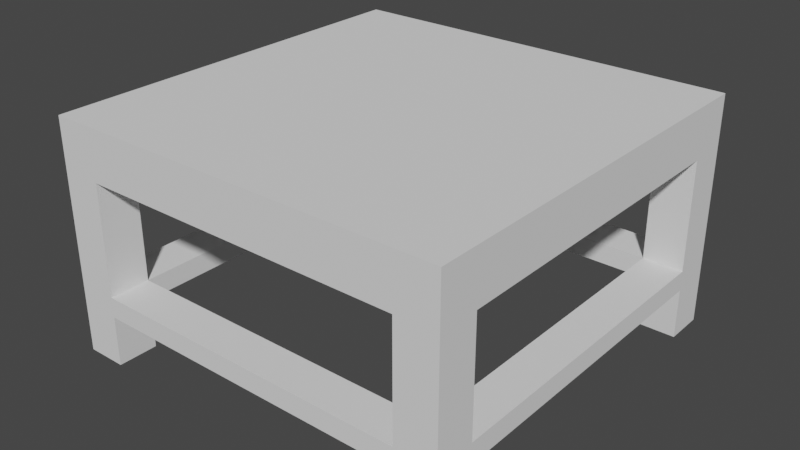 # Source: table_coffee_square.blend  (saved by Blender 2.91.10; exported with 4.5.12 LTS)
import bpy
from mathutils import Matrix  # noqa: F401  (used for matrix-valued properties, if any)

bpy.ops.wm.read_factory_settings(use_empty=True)
scene = bpy.context.scene
scene.name = 'Scene'

# ---- world
world_world = bpy.data.worlds.new('World'); scene.world = world_world
world_world.use_nodes = True; world_world.node_tree.nodes.clear()
_N = world_world.node_tree.nodes; _L = world_world.node_tree.links
n0 = _N.new('ShaderNodeOutputWorld'); n0.name = 'World Output'; n0.location = (300, 300)
n1 = _N.new('ShaderNodeBackground'); n1.name = 'Background'; n1.location = (10, 300)
n1.inputs[0].default_value = (0.05088, 0.05088, 0.05088, 1.0)
_L.new(n1.outputs[0], n0.inputs[0])
n0.is_active_output = True
world_world.color = (0.05088, 0.05088, 0.05088)
world_world.use_sun_shadow = False
world_world.sun_shadow_jitter_overblur = 0.0

# ---- meshes
me_table_coffee_square = bpy.data.meshes.new('table_coffee_square')
me_table_coffee_square.from_pydata([(0.2399, -0.2399, 0.105), (0.2999, -0.2399, 0.105), (0.2399, -0.2399, 0.2699), (0.2999, -0.2399, 0.2699), (-0.2399, -0.2399, 0.105), (0.2399, -0.2399, 0.07497), (-0.2399, -0.2399, 0.07497), (0.2399, -0.2399, 0.0), (0.2999, -0.2399, 0.0), (0.2999, -0.2399, 0.07497), (-0.2999, -0.2399, 0.07497), (-0.2399, -0.2399, 0.0), (-0.2999, -0.2399, 0.0), (-0.2999, -0.2399, 0.105), (-0.2999, -0.2399, 0.2699), (-0.2399, -0.2399, 0.2699), (0.2399, 0.2399, 0.07497), (0.2399, -0.2399, 0.07497), (0.2999, 0.2399, 0.07497), (0.2999, -0.2399, 0.07497), (0.2399, 0.2999, 0.07497), (-0.2399, 0.2399, 0.07497), (-0.2399, 0.2999, 0.07497), (-0.2399, -0.2399, 0.07497), (-0.2399, -0.2999, 0.07497), (0.2399, -0.2999, 0.07497), (-0.2999, -0.2399, 0.07497), (-0.2999, 0.2399, 0.07497), (-0.2399, 0.2399, 0.0), (-0.2999, 0.2399, 0.0), (-0.2399, 0.2399, 0.07497), (-0.2999, 0.2399, 0.07497), (0.2399, 0.2399, 0.07497), (0.2399, 0.2399, 0.105), (-0.2399, 0.2399, 0.105), (-0.2999, 0.2399, 0.105), (-0.2399, 0.2399, 0.2699), (-0.2999, 0.2399, 0.2699), (0.2999, 0.2399, 0.07497), (0.2399, 0.2399, 0.0), (0.2999, 0.2399, 0.0), (0.2999, 0.2399, 0.105), (0.2999, 0.2399, 0.2699), (0.2399, 0.2399, 0.2699), (0.2399, -0.2399, 0.0), (0.2399, -0.2999, 0.0), (0.2999, -0.2399, 0.0), (0.2999, -0.2999, 0.0), (-0.2999, -0.2999, 0.3449), (-0.2999, 0.2999, 0.3449), (0.2999, -0.2999, 0.3449), (0.2999, 0.2999, 0.3449), (0.2999, 0.2399, 0.0), (0.2999, 0.2399, 0.07497), (0.2999, 0.2999, 0.0), (0.2999, 0.2399, 0.105), (0.2999, 0.2399, 0.2699), (0.2999, 0.2999, 0.3449), (0.2999, -0.2399, 0.2699), (0.2999, -0.2999, 0.3449), (0.2999, -0.2399, 0.0), (0.2999, -0.2999, 0.0), (0.2999, -0.2399, 0.105), (0.2999, -0.2399, 0.07497), (-0.2999, -0.2999, 0.0), (-0.2999, -0.2399, 0.2699), (-0.2999, -0.2999, 0.3449), (-0.2999, 0.2999, 0.3449), (-0.2999, 0.2399, 0.2699), (-0.2999, 0.2399, 0.105), (-0.2999, 0.2399, 0.07497), (-0.2999, 0.2399, 0.0), (-0.2999, 0.2999, 0.0), (-0.2999, -0.2399, 0.07497), (-0.2999, -0.2399, 0.105), (-0.2999, -0.2399, 0.0), (0.2999, -0.2999, 0.0), (0.2399, -0.2999, 0.0), (0.2999, -0.2999, 0.3449), (0.2399, -0.2999, 0.07497), (0.2399, -0.2999, 0.105), (-0.2399, -0.2999, 0.07497), (0.2399, -0.2999, 0.2699), (-0.2399, -0.2999, 0.2699), (-0.2399, -0.2999, 0.105), (-0.2999, -0.2999, 0.3449), (-0.2999, -0.2999, 0.0), (-0.2399, -0.2999, 0.0), (-0.2999, 0.2999, 0.0), (-0.2999, 0.2399, 0.0), (-0.2399, 0.2999, 0.0), (-0.2399, 0.2399, 0.0), (-0.2999, -0.2399, 0.0), (-0.2999, -0.2999, 0.0), (-0.2399, -0.2399, 0.0), (-0.2399, -0.2999, 0.0), (-0.2399, -0.2399, 0.07497), (-0.2399, -0.2399, 0.105), (-0.2399, 0.2399, 0.07497), (-0.2399, 0.2399, 0.105), (-0.2399, 0.2399, 0.0), (-0.2399, 0.2999, 0.0), (-0.2399, 0.2999, 0.07497), (-0.2399, 0.2399, 0.2699), (-0.2399, 0.2999, 0.105), (-0.2399, 0.2999, 0.2699), (-0.2399, -0.2999, 0.105), (-0.2399, -0.2999, 0.2699), (-0.2399, -0.2399, 0.2699), (-0.2399, -0.2399, 0.0), (-0.2399, -0.2999, 0.07497), (-0.2399, -0.2999, 0.0), (0.2399, -0.2399, 0.105), (0.2399, -0.2399, 0.07497), (0.2399, 0.2399, 0.105), (0.2399, 0.2399, 0.07497), (0.2399, -0.2399, 0.2699), (0.2399, -0.2999, 0.105), (0.2399, -0.2999, 0.2699), (0.2399, -0.2999, 0.07497), (0.2399, -0.2999, 0.0), (0.2399, -0.2399, 0.0), (0.2399, 0.2399, 0.2699), (0.2399, 0.2999, 0.2699), (0.2399, 0.2999, 0.105), (0.2399, 0.2399, 0.0), (0.2399, 0.2999, 0.07497), (0.2399, 0.2999, 0.0), (0.2399, 0.2999, 0.0), (0.2399, 0.2399, 0.0), (0.2999, 0.2999, 0.0), (0.2999, 0.2399, 0.0), (0.2399, -0.2399, 0.105), (0.2399, 0.2399, 0.105), (0.2999, -0.2399, 0.105), (0.2999, 0.2399, 0.105), (-0.2399, 0.2399, 0.105), (-0.2399, 0.2999, 0.105), (0.2399, 0.2999, 0.105), (0.2399, -0.2999, 0.105), (-0.2399, -0.2399, 0.105), (-0.2399, -0.2999, 0.105), (-0.2999, 0.2399, 0.105), (-0.2999, -0.2399, 0.105), (-0.2999, 0.2999, 0.0), (-0.2399, 0.2999, 0.0), (-0.2999, 0.2999, 0.3449), (-0.2399, 0.2999, 0.07497), (-0.2399, 0.2999, 0.105), (0.2399, 0.2999, 0.07497), (-0.2399, 0.2999, 0.2699), (0.2399, 0.2999, 0.2699), (0.2399, 0.2999, 0.105), (0.2999, 0.2999, 0.3449), (0.2999, 0.2999, 0.0), (0.2399, 0.2999, 0.0), (0.2399, 0.2399, 0.2699), (0.2399, -0.2399, 0.2699), (0.2999, 0.2399, 0.2699), (0.2999, -0.2399, 0.2699), (0.2399, -0.2999, 0.2699), (0.2399, 0.2999, 0.2699), (-0.2399, -0.2999, 0.2699), (-0.2399, -0.2399, 0.2699), (-0.2399, 0.2399, 0.2699), (-0.2399, 0.2999, 0.2699), (-0.2999, -0.2399, 0.2699), (-0.2999, 0.2399, 0.2699)], [], [(2, 1, 0), (1, 2, 3), (5, 4, 0), (4, 5, 6), (5, 8, 7), (8, 5, 9), (11, 10, 6), (10, 11, 12), (14, 4, 13), (4, 14, 15), (18, 17, 16), (17, 18, 19), (21, 20, 16), (20, 21, 22), (17, 24, 23), (24, 17, 25), (26, 21, 23), (21, 26, 27), (30, 29, 28), (29, 30, 31), (33, 30, 32), (30, 33, 34), (36, 35, 34), (35, 36, 37), (39, 38, 32), (38, 39, 40), (42, 33, 41), (33, 42, 43), (46, 45, 44), (45, 46, 47), (50, 49, 48), (49, 50, 51), (54, 53, 52), (53, 54, 55), (55, 54, 56), (57, 56, 54), (57, 58, 56), (59, 58, 57), (59, 60, 58), (60, 59, 61), (58, 60, 62), (63, 62, 60), (62, 63, 55), (55, 63, 53), (66, 65, 64), (65, 66, 67), (65, 67, 68), (68, 67, 69), (69, 67, 70), (70, 67, 71), (71, 67, 72), (73, 69, 70), (69, 73, 74), (65, 75, 64), (75, 65, 74), (75, 74, 73), (78, 77, 76), (77, 78, 79), (79, 78, 80), (79, 80, 81), (80, 78, 82), (82, 78, 83), (84, 81, 80), (85, 81, 84), (85, 84, 83), (85, 83, 78), (86, 81, 85), (81, 86, 87), (90, 89, 88), (89, 90, 91), (94, 93, 92), (93, 94, 95), (98, 97, 96), (97, 98, 99), (101, 98, 100), (98, 101, 102), (104, 103, 99), (103, 104, 105), (97, 107, 106), (107, 97, 108), (110, 109, 96), (109, 110, 111), (114, 113, 112), (113, 114, 115), (117, 116, 112), (116, 117, 118), (113, 120, 119), (120, 113, 121), (123, 114, 122), (114, 123, 124), (126, 125, 115), (125, 126, 127), (130, 129, 128), (129, 130, 131), (134, 133, 132), (133, 134, 135), (133, 137, 136), (137, 133, 138), (140, 139, 132), (139, 140, 141), (142, 140, 136), (140, 142, 143), (146, 145, 144), (145, 146, 147), (147, 146, 148), (147, 148, 149), (148, 146, 150), (150, 146, 151), (152, 149, 148), (153, 149, 152), (153, 152, 151), (153, 151, 146), (154, 149, 153), (149, 154, 155), (158, 157, 156), (157, 158, 159), (160, 156, 157), (160, 161, 156), (162, 161, 160), (163, 161, 162), (164, 161, 163), (161, 164, 165), (166, 164, 163), (164, 166, 167)])
me_table_coffee_square.polygons.foreach_set('use_smooth', [0, 0, 0, 0, 0, 0, 0, 0, 0, 0, 0, 0, 0, 0, 0, 0, 0, 0, 0, 0, 0, 0, 0, 0, 0, 0, 0, 0, 0, 0, 0, 0, 0, 0, 0, 0, 0, 0, 0, 0, 1, 1, 0, 0, 0, 0, 0, 0, 0, 0, 0, 0, 0, 0, 1, 1, 0, 0, 0, 0, 0, 0, 0, 0, 0, 0, 0, 0, 0, 0, 0, 0, 0, 0, 0, 0, 0, 0, 0, 0, 0, 0, 0, 0, 0, 0, 0, 0, 0, 0, 0, 0, 0, 0, 0, 0, 0, 0, 0, 0, 0, 0, 0, 0, 0, 0, 0, 0, 0, 0, 0, 0, 0, 0, 0, 0, 1, 1, 0, 0, 0, 0, 0, 0])
_uv = me_table_coffee_square.uv_layers.new(name='UVMap')
_uv.uv.foreach_set('vector', [3.976, 7.087, 2.401, 2.756, 3.976, 2.756, 2.401, 2.756, 3.976, 7.087, 2.401, 7.087, 3.976, 1.969, 16.57, 2.756, 3.976, 2.756, 16.57, 2.756, 3.976, 1.969, 16.57, 1.969, 3.976, 1.969, 2.401, 0.0, 3.976, 0.0, 2.401, 0.0, 3.976, 1.969, 2.401, 1.969, 16.57, 0.0, 18.15, 1.969, 16.57, 1.969, 18.15, 1.969, 16.57, 0.0, 18.15, 0.0, 18.15, 7.087, 16.57, 2.756, 18.15, 2.756, 16.57, 2.756, 18.15, 7.087, 16.57, 7.087, 2.401, 10.24, 3.976, -2.362, 3.976, 10.24, 3.976, -2.362, 2.401, 10.24, 2.401, -2.362, 16.57, 10.24, 3.976, 11.81, 3.976, 10.24, 3.976, 11.81, 16.57, 10.24, 16.57, 11.81, 3.976, -2.362, 16.57, -3.937, 16.57, -2.362, 16.57, -3.937, 3.976, -2.362, 3.976, -3.937, 18.15, -2.362, 16.57, 10.24, 16.57, -2.362, 16.57, 10.24, 18.15, -2.362, 18.15, 10.24, -16.57, 1.969, -18.15, 0.0, -16.57, 0.0, -18.15, 0.0, -16.57, 1.969, -18.15, 1.969, -3.976, 2.756, -16.57, 1.969, -3.976, 1.969, -16.57, 1.969, -3.976, 2.756, -16.57, 2.756, -16.57, 7.087, -18.15, 2.756, -16.57, 2.756, -18.15, 2.756, -16.57, 7.087, -18.15, 7.087, -3.976, 0.0, -2.401, 1.969, -3.976, 1.969, -2.401, 1.969, -3.976, 0.0, -2.401, 0.0, -2.401, 7.087, -3.976, 2.756, -2.401, 2.756, -3.976, 2.756, -2.401, 7.087, -3.976, 7.087, 2.401, -2.362, 3.976, -3.937, 3.976, -2.362, 3.976, -3.937, 2.401, -2.362, 2.401, -3.937, -2.401, -3.937, -18.15, 11.81, -18.15, -3.937, -18.15, 11.81, -2.401, -3.937, -2.401, 11.81, 11.81, 0.0, 10.24, 1.969, 10.24, 0.0, 10.24, 1.969, 11.81, 0.0, 10.24, 2.756, 10.24, 2.756, 11.81, 0.0, 10.24, 7.087, 11.81, 9.055, 10.24, 7.087, 11.81, 0.0, 11.81, 9.055, -2.362, 7.087, 10.24, 7.087, -3.937, 9.055, -2.362, 7.087, 11.81, 9.055, -3.937, 9.055, -2.362, 0.0, -2.362, 7.087, -2.362, 0.0, -3.937, 9.055, -3.937, 0.0, -2.362, 7.087, -2.362, 0.0, -2.362, 2.756, -2.362, 1.969, -2.362, 2.756, -2.362, 0.0, -2.362, 2.756, -2.362, 1.969, 10.24, 2.756, 10.24, 2.756, -2.362, 1.969, 10.24, 1.969, 3.937, 9.055, 2.362, 7.087, 3.937, 0.0, 2.362, 7.087, 3.937, 9.055, -11.81, 9.055, 2.362, 7.087, -11.81, 9.055, -10.24, 7.087, -10.24, 7.087, -11.81, 9.055, -10.24, 2.756, -10.24, 2.756, -11.81, 9.055, -10.24, 1.969, -10.24, 1.969, -11.81, 9.055, -10.24, 0.0, -10.24, 0.0, -11.81, 9.055, -11.81, 0.0, 2.362, 1.969, -10.24, 2.756, -10.24, 1.969, -10.24, 2.756, 2.362, 1.969, 2.362, 2.756, 2.362, 7.087, 2.362, 0.0, 3.937, 0.0, 2.362, 0.0, 2.362, 7.087, 2.362, 2.756, 2.362, 0.0, 2.362, 2.756, 2.362, 1.969, -2.401, 9.055, -3.976, 0.0, -2.401, 0.0, -3.976, 0.0, -2.401, 9.055, -3.976, 1.969, -3.976, 1.969, -2.401, 9.055, -3.976, 2.756, -3.976, 1.969, -3.976, 2.756, -16.57, 1.969, -3.976, 2.756, -2.401, 9.055, -3.976, 7.087, -3.976, 7.087, -2.401, 9.055, -16.57, 7.087, -16.57, 2.756, -16.57, 1.969, -3.976, 2.756, -18.15, 9.055, -16.57, 1.969, -16.57, 2.756, -18.15, 9.055, -16.57, 2.756, -16.57, 7.087, -18.15, 9.055, -16.57, 7.087, -2.401, 9.055, -18.15, 0.0, -16.57, 1.969, -18.15, 9.055, -16.57, 1.969, -18.15, 0.0, -16.57, 0.0, 16.57, 11.81, 18.15, 10.24, 18.15, 11.81, 18.15, 10.24, 16.57, 11.81, 16.57, 10.24, 16.57, -2.362, 18.15, -3.937, 18.15, -2.362, 18.15, -3.937, 16.57, -2.362, 16.57, -3.937, 10.24, 1.969, -2.362, 2.756, -2.362, 1.969, -2.362, 2.756, 10.24, 1.969, 10.24, 2.756, 11.81, 0.0, 10.24, 1.969, 10.24, 0.0, 10.24, 1.969, 11.81, 0.0, 11.81, 1.969, 11.81, 2.756, 10.24, 7.087, 10.24, 2.756, 10.24, 7.087, 11.81, 2.756, 11.81, 7.087, -2.362, 2.756, -3.937, 7.087, -3.937, 2.756, -3.937, 7.087, -2.362, 2.756, -2.362, 7.087, -3.937, 1.969, -2.362, 0.0, -2.362, 1.969, -2.362, 0.0, -3.937, 1.969, -3.937, 0.0, -10.24, 2.756, 2.362, 1.969, 2.362, 2.756, 2.362, 1.969, -10.24, 2.756, -10.24, 1.969, 3.937, 2.756, 2.362, 7.087, 2.362, 2.756, 2.362, 7.087, 3.937, 2.756, 3.937, 7.087, 2.362, 1.969, 3.937, 0.0, 3.937, 1.969, 3.937, 0.0, 2.362, 1.969, 2.362, 0.0, -11.81, 7.087, -10.24, 2.756, -10.24, 7.087, -10.24, 2.756, -11.81, 7.087, -11.81, 2.756, -11.81, 1.969, -10.24, 0.0, -10.24, 1.969, -10.24, 0.0, -11.81, 1.969, -11.81, 0.0, 2.401, 11.81, 3.976, 10.24, 3.976, 11.81, 3.976, 10.24, 2.401, 11.81, 2.401, 10.24, -2.401, -2.362, -3.976, 10.24, -3.976, -2.362, -3.976, 10.24, -2.401, -2.362, -2.401, 10.24, -3.976, 10.24, -16.57, 11.81, -16.57, 10.24, -16.57, 11.81, -3.976, 10.24, -3.976, 11.81, -16.57, -2.362, -3.976, -3.937, -3.976, -2.362, -3.976, -3.937, -16.57, -2.362, -16.57, -3.937, -18.15, 10.24, -16.57, -2.362, -16.57, 10.24, -16.57, -2.362, -18.15, 10.24, -18.15, -2.362, 18.15, 9.055, 16.57, 0.0, 18.15, 0.0, 16.57, 0.0, 18.15, 9.055, 16.57, 1.969, 16.57, 1.969, 18.15, 9.055, 16.57, 2.756, 16.57, 1.969, 16.57, 2.756, 3.976, 1.969, 16.57, 2.756, 18.15, 9.055, 16.57, 7.087, 16.57, 7.087, 18.15, 9.055, 3.976, 7.087, 3.976, 2.756, 3.976, 1.969, 16.57, 2.756, 2.401, 9.055, 3.976, 1.969, 3.976, 2.756, 2.401, 9.055, 3.976, 2.756, 3.976, 7.087, 2.401, 9.055, 3.976, 7.087, 18.15, 9.055, 2.401, 0.0, 3.976, 1.969, 2.401, 9.055, 3.976, 1.969, 2.401, 0.0, 3.976, 0.0, 2.401, 10.24, 3.976, -2.362, 3.976, 10.24, 3.976, -2.362, 2.401, 10.24, 2.401, -2.362, 3.976, -3.937, 3.976, 10.24, 3.976, -2.362, 3.976, -3.937, 3.976, 11.81, 3.976, 10.24, 16.57, -3.937, 3.976, 11.81, 3.976, -3.937, 16.57, -2.362, 3.976, 11.81, 16.57, -3.937, 16.57, 10.24, 3.976, 11.81, 16.57, -2.362, 3.976, 11.81, 16.57, 10.24, 16.57, 11.81, 18.15, -2.362, 16.57, 10.24, 16.57, -2.362, 16.57, 10.24, 18.15, -2.362, 18.15, 10.24])
me_table_coffee_square.use_remesh_fix_poles = True
me_table_coffee_square.use_remesh_preserve_attributes = False
me_table_coffee_square.use_mirror_vertex_groups = False
me_table_coffee_square.update()
me_table_coffee_square.normals_split_custom_set([tuple(v) for v in zip(*[iter([0.0, 1.0, 0.0, 0.0, 1.0, 0.0, 0.0, 1.0, 0.0, 0.0, 1.0, 0.0, 0.0, 1.0, 0.0, 0.0, 1.0, 0.0, 0.0, 1.0, 0.0, 0.0, 1.0, 0.0, 0.0, 1.0, 0.0, 0.0, 1.0, 0.0, 0.0, 1.0, 0.0, 0.0, 1.0, 0.0, 0.0, 1.0, 0.0, 0.0, 1.0, 0.0, 0.0, 1.0, 0.0, 0.0, 1.0, 0.0, 0.0, 1.0, 0.0, 0.0, 1.0, 0.0, 0.0, 1.0, 0.0, 0.0, 1.0, 0.0, 0.0, 1.0, 0.0, 0.0, 1.0, 0.0, 0.0, 1.0, 0.0, 0.0, 1.0, 0.0, 0.0, 1.0, 0.0, 0.0, 1.0, 0.0, 0.0, 1.0, 0.0, 0.0, 1.0, 0.0, 0.0, 1.0, 0.0, 0.0, 1.0, 0.0, 0.0, 0.0, -1.0, 0.0, 0.0, -1.0, 0.0, 0.0, -1.0, 0.0, 0.0, -1.0, 0.0, 0.0, -1.0, 0.0, 0.0, -1.0, 0.0, 0.0, -1.0, 0.0, 0.0, -1.0, 0.0, 0.0, -1.0, 0.0, 0.0, -1.0, 0.0, 0.0, -1.0, 0.0, 0.0, -1.0, 0.0, 0.0, -1.0, 0.0, 0.0, -1.0, 0.0, 0.0, -1.0, 0.0, 0.0, -1.0, 0.0, 0.0, -1.0, 0.0, 0.0, -1.0, 0.0, 0.0, -1.0, 0.0, 0.0, -1.0, 0.0, 0.0, -1.0, 0.0, 0.0, -1.0, 0.0, 0.0, -1.0, 0.0, 0.0, -1.0, 0.0, -1.0, 0.0, 0.0, -1.0, 0.0, 0.0, -1.0, 0.0, 0.0, -1.0, 0.0, 0.0, -1.0, 0.0, 0.0, -1.0, 0.0, 0.0, -1.0, 0.0, 0.0, -1.0, 0.0, 0.0, -1.0, 0.0, 0.0, -1.0, 0.0, 0.0, -1.0, 0.0, 0.0, -1.0, 0.0, 0.0, -1.0, 0.0, 0.0, -1.0, 0.0, 0.0, -1.0, 0.0, 0.0, -1.0, 0.0, 0.0, -1.0, 0.0, 0.0, -1.0, 0.0, 0.0, -1.0, 0.0, 0.0, -1.0, 0.0, 0.0, -1.0, 0.0, 0.0, -1.0, 0.0, 0.0, -1.0, 0.0, 0.0, -1.0, 0.0, 0.0, -1.0, 0.0, 0.0, -1.0, 0.0, 0.0, -1.0, 0.0, 0.0, -1.0, 0.0, 0.0, -1.0, 0.0, 0.0, -1.0, 0.0, 0.0, 0.0, -1.0, 0.0, 0.0, -1.0, 0.0, 0.0, -1.0, 0.0, 0.0, -1.0, 0.0, 0.0, -1.0, 0.0, 0.0, -1.0, 0.0, 0.0, 1.0, 0.0, 0.0, 1.0, 0.0, 0.0, 1.0, 0.0, 0.0, 1.0, 0.0, 0.0, 1.0, 0.0, 0.0, 1.0, 1.0, 0.0, 0.0, 1.0, 0.0, 0.0, 1.0, 0.0, 0.0, 1.0, 4.142e-06, 0.0, 1.0, 4.142e-06, 0.0, 1.0, 4.142e-06, 0.0, 1.0, 0.0, 0.0, 1.0, 0.0, 0.0, 1.0, 0.0, 0.0, 1.0, -7.204e-07, 0.0, 1.0, -7.204e-07, 0.0, 1.0, -7.204e-07, 0.0, 1.0, 0.0, 0.0, 1.0, 0.0, 0.0, 1.0, 0.0, 0.0, 1.0, 0.0, 0.0, 1.0, 0.0, 0.0, 1.0, 0.0, 0.0, 1.0, 9.205e-07, 0.0, 1.0, 9.205e-07, 0.0, 1.0, 9.205e-07, 0.0, 1.0, 0.0, 0.0, 1.0, 0.0, 0.0, 1.0, 0.0, 0.0, 0.0, 0.0, 0.0, 0.0, 0.0, 0.0, 0.0, 0.0, 0.0, 0.2706, 0.9239, -0.2706, 0.0, 0.0, 0.0, 0.0, 0.0, 0.0, 1.0, 0.0, 0.0, 1.0, 0.0, 0.0, 1.0, 0.0, 0.0, 1.0, 0.0, 0.0, 1.0, 0.0, 0.0, 1.0, 0.0, 0.0, -1.0, 0.0, 0.0, -1.0, 0.0, 0.0, -1.0, 0.0, 0.0, -1.0, 0.0, 0.0, -1.0, 0.0, 0.0, -1.0, 0.0, 0.0, -1.0, 0.0, 0.0, -1.0, 0.0, 0.0, -1.0, 0.0, 0.0, -1.0, 0.0, 0.0, -1.0, 0.0, 0.0, -1.0, 0.0, 0.0, -1.0, 8.285e-06, 0.0, -1.0, 8.285e-06, 0.0, -1.0, 8.285e-06, 0.0, -1.0, 0.0, 0.0, -1.0, 0.0, 0.0, -1.0, 0.0, 0.0, -1.0, 0.0, 0.0, -1.0, 0.0, 0.0, -1.0, 0.0, 0.0, -1.0, 0.0, 0.0, -1.0, 0.0, 0.0, -1.0, 0.0, 0.0, -1.0, 0.0, 0.0, -1.0, 0.0, 0.0, -1.0, 0.0, 0.0, -1.0, 0.0, 0.0, -1.0, 0.0, 0.0, -1.0, 0.0, 0.0, 0.0, 0.0, 0.0, 0.0, 0.0, 0.0, 0.0, 0.0, 0.0, 0.0, 0.0, 0.0, 0.0, 0.0, 0.0, 1.0, 4.371e-08, 4.797e-05, 0.0, -1.0, 0.0, 0.0, -1.0, 0.0, 0.0, -1.0, 0.0, 0.0, -1.0, 0.0, 0.0, -1.0, 0.0, 0.0, -1.0, 0.0, 0.0, -1.0, 0.0, 0.0, -1.0, 0.0, 0.0, -1.0, 0.0, 0.0, -1.0, 0.0, 0.0, -1.0, 0.0, 0.0, -1.0, 0.0, 0.0, -1.0, 0.0, 0.0, -1.0, 0.0, 0.0, -1.0, 0.0, 0.0, -1.0, -8.285e-07, 0.0, -1.0, -8.285e-07, 0.0, -1.0, -8.285e-07, 0.0, -1.0, 0.0, 0.0, -1.0, 0.0, 0.0, -1.0, 0.0, 0.0, -1.0, 0.0, 0.0, -1.0, 0.0, 0.0, -1.0, 0.0, 0.0, -1.0, 0.0, 0.0, -1.0, 0.0, 0.0, -1.0, 0.0, 0.0, -1.0, 0.0, 0.0, -1.0, 0.0, 0.0, -1.0, 0.0, 0.0, -1.0, 0.0, 0.0, -1.0, 0.0, 0.0, -1.0, 0.0, 0.0, -1.0, 0.0, 0.0, -1.0, 0.0, 0.0, -1.0, 0.0, 0.0, 0.0, -1.0, 0.0, 0.0, -1.0, 0.0, 0.0, -1.0, 0.0, 0.0, -1.0, 0.0, 0.0, -1.0, 0.0, 0.0, -1.0, 0.0, 0.0, -1.0, 0.0, 0.0, -1.0, 0.0, 0.0, -1.0, 0.0, 0.0, -1.0, 0.0, 0.0, -1.0, 0.0, 0.0, -1.0, 1.0, 0.0, 0.0, 1.0, 0.0, 0.0, 1.0, 0.0, 0.0, 1.0, 0.0, 0.0, 1.0, 0.0, 0.0, 1.0, 0.0, 0.0, 1.0, 0.0, 0.0, 1.0, 0.0, 0.0, 1.0, 0.0, 0.0, 1.0, 0.0, 0.0, 1.0, 0.0, 0.0, 1.0, 0.0, 0.0, 1.0, 0.0, 0.0, 1.0, 0.0, 0.0, 1.0, 0.0, 0.0, 1.0, 0.0, 0.0, 1.0, 0.0, 0.0, 1.0, 0.0, 0.0, 1.0, 0.0, 0.0, 1.0, 0.0, 0.0, 1.0, 0.0, 0.0, 1.0, 0.0, 0.0, 1.0, 0.0, 0.0, 1.0, 0.0, 0.0, 1.0, 0.0, 0.0, 1.0, 0.0, 0.0, 1.0, 0.0, 0.0, 1.0, 0.0, 0.0, 1.0, 0.0, 0.0, 1.0, 0.0, 0.0, -1.0, 0.0, 0.0, -1.0, 0.0, 0.0, -1.0, 0.0, 0.0, -1.0, 0.0, 0.0, -1.0, 0.0, 0.0, -1.0, 0.0, 0.0, -1.0, 0.0, 0.0, -1.0, 0.0, 0.0, -1.0, 0.0, 0.0, -1.0, 0.0, 0.0, -1.0, 0.0, 0.0, -1.0, 0.0, 0.0, -1.0, 0.0, 0.0, -1.0, 0.0, 0.0, -1.0, 0.0, 0.0, -1.0, 0.0, 0.0, -1.0, 0.0, 0.0, -1.0, 0.0, 0.0, -1.0, 0.0, 0.0, -1.0, 0.0, 0.0, -1.0, 0.0, 0.0, -1.0, 0.0, 0.0, -1.0, 0.0, 0.0, -1.0, 0.0, 0.0, -1.0, 0.0, 0.0, -1.0, 0.0, 0.0, -1.0, 0.0, 0.0, -1.0, 0.0, 0.0, -1.0, 0.0, 0.0, -1.0, 0.0, 0.0, 0.0, 0.0, -1.0, 0.0, 0.0, -1.0, 0.0, 0.0, -1.0, 0.0, 0.0, -1.0, 0.0, 0.0, -1.0, 0.0, 0.0, -1.0, 0.0, 0.0, 1.0, 0.0, 0.0, 1.0, 0.0, 0.0, 1.0, 0.0, 0.0, 1.0, 0.0, 0.0, 1.0, 0.0, 0.0, 1.0, 0.0, 0.0, 1.0, 0.0, 0.0, 1.0, 0.0, 0.0, 1.0, 0.0, 0.0, 1.0, 0.0, 0.0, 1.0, 0.0, 0.0, 1.0, 0.0, 0.0, 1.0, 0.0, 0.0, 1.0, 0.0, 0.0, 1.0, 0.0, 0.0, 1.0, 0.0, 0.0, 1.0, 0.0, 0.0, 1.0, 0.0, 0.0, 1.0, 0.0, 0.0, 1.0, 0.0, 0.0, 1.0, 0.0, 0.0, 1.0, 0.0, 0.0, 1.0, 0.0, 0.0, 1.0, 0.0, 1.0, 0.0, 0.0, 1.0, 0.0, 0.0, 1.0, 0.0, 0.0, 1.0, 0.0, 0.0, 1.0, 0.0, 0.0, 1.0, 0.0, 0.0, 1.0, 0.0, 0.0, 1.0, 0.0, 0.0, 1.0, 0.0, 0.0, 1.0, 0.0, 0.0, 1.0, 0.0, 0.0, 1.0, 0.0, 0.0, 1.0, 0.0, 0.0, 1.0, 0.0, 0.0, 1.0, 0.0, 0.0, 1.0, -8.285e-07, 0.0, 1.0, -8.285e-07, 0.0, 1.0, -8.285e-07, 0.0, 1.0, 0.0, 0.0, 1.0, 0.0, 0.0, 1.0, 0.0, 0.0, 1.0, 0.0, 0.0, 1.0, 0.0, 0.0, 1.0, 0.0, 0.0, 1.0, 0.0, 0.0, 1.0, 0.0, 0.0, 1.0, 0.0, 0.0, 1.0, 6.628e-07, 0.0, 1.0, 6.628e-07, 0.0, 1.0, 6.628e-07, 0.0, 1.0, 0.0, 0.0, 1.0, 0.0, 0.0, 1.0, 0.0, 0.0, 1.0, 0.0, 0.0, 1.0, 0.0, 0.0, 1.0, 0.0, 0.0, 0.0, -1.0, 0.0, 0.0, -1.0, 0.0, 0.0, -1.0, 0.0, 0.0, -1.0, 0.0, 0.0, -1.0, 0.0, 0.0, -1.0, 0.0, 0.0, 0.0, 4.371e-08, 4.797e-05, 1.0, -1.0, 2.291e-09, -4.777e-05, 0.0, 0.0, 0.0, 4.371e-08, 4.797e-05, 1.0, 4.371e-08, 4.797e-05, 1.0, 0.0, 0.0, -1.0, 0.0, 0.0, -1.0, 0.0, 0.0, -1.0, 0.0, 0.0, -1.0, 0.0, 0.0, -1.0, 0.0, 0.0, -1.0, 0.0, 0.0, -1.0, 0.0, 0.0, -1.0, 0.0, 0.0, -1.0, 0.0, 0.0, -1.0, 0.0, 0.0, -1.0, 0.0, 0.0, -1.0, 0.0, 0.0, -1.0, 0.0, 0.0, -1.0, 0.0, 0.0, -1.0, 0.0, 0.0, -1.0, 0.0, 0.0, -1.0, 0.0, 0.0, -1.0])] * 3)])

# ---- objects
ob_table_coffee_square = bpy.data.objects.new('table_coffee_square', me_table_coffee_square)
ob_collider = bpy.data.objects.new('collider', None)

# ---- transforms, parenting, visibility, modifiers, constraints
ob_table_coffee_square.location = (0.0, 0.0, 0.0)
ob_table_coffee_square.rotation_mode = 'QUATERNION'
ob_table_coffee_square.rotation_quaternion = (1.0, 0.0, 0.0, 0.0)
ob_table_coffee_square.lineart.crease_threshold = 0.0
ob_collider.parent = ob_table_coffee_square
ob_collider.location = (6.661e-17, 2.687e-08, 0.3)
ob_collider.scale = (0.5776, 0.5972, 0.07037)
ob_collider.empty_display_type = 'CUBE'
ob_collider.empty_display_size = 0.5
ob_collider.lineart.crease_threshold = 0.0

# ---- collection membership
scene.collection.objects.link(ob_table_coffee_square)
scene.collection.objects.link(ob_collider)

# ---- scene / render settings (as saved in the file)
scene.frame_start = 1; scene.frame_end = 250; scene.frame_set(1)
scene.render.engine = 'BLENDER_EEVEE_NEXT'
scene.cycles.use_denoising = False
scene.cycles.samples = 128
scene.cycles.sampling_pattern = 'TABULATED_SOBOL'
scene.cycles.use_adaptive_sampling = False
scene.cycles.use_light_tree = False
scene.view_settings.view_transform = 'Filmic'
bpy.context.view_layer.update()

# ---- added for rendering (the .blend has no active camera and no usable light): camera, sun
cam_auto = bpy.data.cameras.new('AutoCamera')
cam_auto.lens = 50.0
cam_auto.sensor_width = 36.0
cam_auto.clip_end = 1000.0
ob_auto_camera = bpy.data.objects.new('AutoCamera', cam_auto)
scene.collection.objects.link(ob_auto_camera)
ob_auto_camera.location = (0.847175, -1.01661, 0.850175)
ob_auto_camera.rotation_euler = (1.09748, -7.21219e-08, 0.694738)
scene.camera = ob_auto_camera
light_auto_sun = bpy.data.lights.new('AutoSun', 'SUN')
light_auto_sun.energy = 3.0
light_auto_sun.angle = 0.0523599
ob_auto_sun = bpy.data.objects.new('AutoSun', light_auto_sun)
scene.collection.objects.link(ob_auto_sun)
ob_auto_sun.rotation_euler = (0.872665, 0.174533, 0.523599)
bpy.context.view_layer.update()
